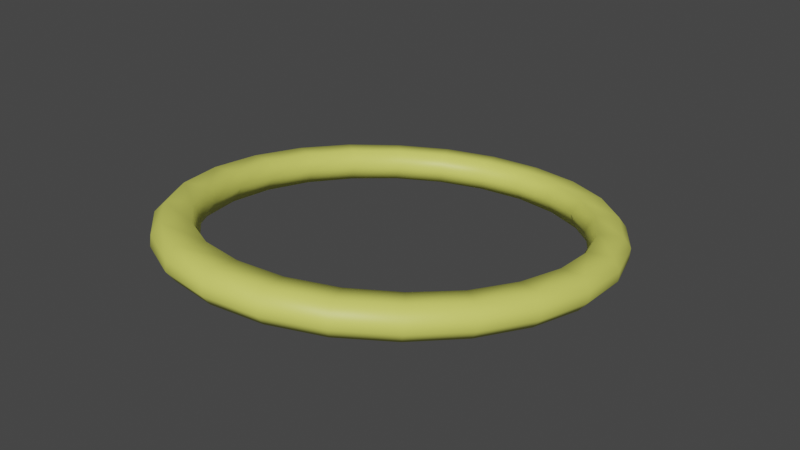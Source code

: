 # Source: goblinHalo.blend  (saved by Blender 2.83.19; exported with 4.5.12 LTS)
import bpy
from mathutils import Matrix  # noqa: F401  (used for matrix-valued properties, if any)

bpy.ops.wm.read_factory_settings(use_empty=True)
scene = bpy.context.scene
scene.name = 'Scene'

# ---- collections
col_collection = bpy.data.collections.new('Collection'); scene.collection.children.link(col_collection)

# ---- materials (node trees are filled in below, after node groups)
mat_m_halo_yellow = bpy.data.materials.new('M_Halo_Yellow')
mat_m_halo_yellow.use_transparent_shadow = False

# ---- material node trees
mat_m_halo_yellow.use_nodes = True; mat_m_halo_yellow.node_tree.nodes.clear()
_N = mat_m_halo_yellow.node_tree.nodes; _L = mat_m_halo_yellow.node_tree.links
n0 = _N.new('ShaderNodeBsdfPrincipled'); n0.name = 'Principled BSDF'; n0.location = (10, 300)
n0.distribution = 'GGX'
n0.subsurface_method = 'BURLEY'
n0.inputs[0].default_value = (0.7648, 0.8, 0.1432, 1.0)
n0.inputs[3].default_value = 1.45
n0.inputs[27].default_value = (0.0, 0.0, 0.0, 1.0)
n0.inputs[28].default_value = 1.0
n1 = _N.new('ShaderNodeOutputMaterial'); n1.name = 'Material Output'; n1.location = (300, 300)
_L.new(n0.outputs[0], n1.inputs[0])
n1.is_active_output = True

# ---- world
world_world = bpy.data.worlds.new('World'); scene.world = world_world
world_world.use_nodes = True; world_world.node_tree.nodes.clear()
_N = world_world.node_tree.nodes; _L = world_world.node_tree.links
n0 = _N.new('ShaderNodeOutputWorld'); n0.name = 'World Output'; n0.location = (300, 300)
n1 = _N.new('ShaderNodeBackground'); n1.name = 'Background'; n1.location = (10, 300)
n1.inputs[0].default_value = (0.05088, 0.05088, 0.05088, 1.0)
_L.new(n1.outputs[0], n0.inputs[0])
n0.is_active_output = True
world_world.color = (0.05088, 0.05088, 0.05088)
world_world.use_sun_shadow = False
world_world.sun_shadow_jitter_overblur = 0.0

# ---- meshes
me_cylinder_005 = bpy.data.meshes.new('Cylinder.005')
me_cylinder_005.from_pydata([(7.905e-09, 0.5637, 3.632), (0.114, -0.3677, 3.802), (0.09697, 0.5488, 3.634), (0.114, -0.364, 3.825), (0.1873, 0.5051, 3.641), (0.1873, 0.5155, 3.707), (0.2649, 0.4355, 3.652), (0.2201, -0.3163, 3.794), (0.3245, 0.3448, 3.666), (0.2201, -0.3126, 3.817), (0.3619, 0.2392, 3.683), (0.3619, 0.2497, 3.749), (0.3746, 0.1259, 3.701), (0.3746, 0.1364, 3.767), (0.3619, 0.01258, 3.719), (0.3113, -0.2345, 3.781), (0.3245, -0.09301, 3.736), (0.3113, -0.2309, 3.804), (0.2649, -0.1837, 3.751), (0.3813, -0.1279, 3.764), (0.1873, -0.2533, 3.762), (0.3813, -0.1243, 3.787), (0.09697, -0.297, 3.769), (0.4253, -0.003853, 3.744), (1.48e-07, -0.3119, 3.771), (1.48e-07, -0.3015, 3.837), (-0.09697, -0.297, 3.769), (0.4253, -0.00022, 3.767), (-0.1873, -0.2533, 3.762), (-0.1873, -0.2428, 3.827), (-0.2649, -0.1837, 3.751), (-0.2649, -0.1732, 3.816), (-0.3245, -0.09301, 3.736), (0.4403, 0.1293, 3.723), (-0.3619, 0.01258, 3.719), (0.4403, 0.1329, 3.746), (-0.3746, 0.1259, 3.701), (0.4253, 0.2625, 3.702), (-0.3619, 0.2392, 3.683), (0.4253, 0.2661, 3.724), (-0.3245, 0.3448, 3.666), (0.3813, 0.3866, 3.682), (-0.2649, 0.4355, 3.652), (0.3813, 0.3902, 3.705), (-0.1873, 0.5051, 3.641), (0.3113, 0.4931, 3.665), (-0.09697, 0.5488, 3.634), (0.3113, 0.4968, 3.688), (0.0, 0.6196, 3.623), (0.1093, 0.6028, 3.625), (0.1093, 0.6132, 3.691), (0.0, 0.6301, 3.688), (0.2112, 0.5535, 3.633), (0.2112, 0.5639, 3.699), (0.2987, 0.475, 3.646), (0.2987, 0.4855, 3.711), (0.3659, 0.3728, 3.662), (0.3659, 0.3832, 3.728), (0.4081, 0.2537, 3.681), (0.4081, 0.2641, 3.747), (0.4225, 0.1259, 3.701), (0.4225, 0.1364, 3.767), (0.4081, -0.001879, 3.722), (0.4081, 0.00858, 3.787), (0.3659, -0.121, 3.741), (0.3659, -0.1105, 3.806), (0.2987, -0.2232, 3.757), (0.2987, -0.2127, 3.823), (0.2112, -0.3017, 3.769), (0.2112, -0.2912, 3.835), (0.1093, -0.351, 3.777), (0.1093, -0.3405, 3.843), (1.645e-07, -0.3678, 3.78), (1.645e-07, -0.3573, 3.846), (-0.1093, -0.351, 3.777), (-0.1093, -0.3405, 3.843), (-0.2112, -0.3017, 3.769), (-0.2112, -0.2912, 3.835), (-0.2987, -0.2232, 3.757), (-0.2987, -0.2127, 3.823), (-0.3659, -0.121, 3.741), (-0.3659, -0.1105, 3.806), (-0.4081, -0.00188, 3.722), (-0.4081, 0.00858, 3.787), (-0.4225, 0.1259, 3.701), (-0.4225, 0.1364, 3.767), (-0.4081, 0.2537, 3.681), (-0.4081, 0.2641, 3.747), (-0.3659, 0.3728, 3.662), (-0.3659, 0.3832, 3.728), (-0.2987, 0.475, 3.646), (-0.2987, 0.4855, 3.711), (-0.2112, 0.5535, 3.633), (-0.2112, 0.5639, 3.699), (-0.1093, 0.6028, 3.625), (-0.1093, 0.6132, 3.691), (7.905e-09, 0.5741, 3.697), (0.09697, 0.5592, 3.699), (0.2201, 0.5749, 3.652), (0.2649, 0.4459, 3.717), (0.3245, 0.3552, 3.732), (0.2201, 0.5785, 3.675), (0.114, 0.6263, 3.644), (0.3619, 0.02298, 3.785), (0.3245, -0.08261, 3.801), (0.2649, -0.1733, 3.816), (0.1873, -0.2429, 3.827), (0.09697, -0.2866, 3.834), (0.114, 0.6299, 3.666), (-0.09697, -0.2866, 3.834), (-9.031e-10, 0.6475, 3.664), (-9.031e-10, 0.6438, 3.641), (-0.3245, -0.08262, 3.801), (-0.3619, 0.02298, 3.785), (-0.3746, 0.1363, 3.767), (-0.3619, 0.2496, 3.749), (-0.3245, 0.3552, 3.732), (-0.2649, 0.4459, 3.717), (-0.1873, 0.5155, 3.706), (-0.09697, 0.5592, 3.699), (1.705e-07, -0.3816, 3.828), (1.705e-07, -0.3852, 3.805), (-0.114, -0.364, 3.825), (-0.114, -0.3677, 3.802), (-0.2201, -0.3126, 3.817), (-0.2201, -0.3163, 3.794), (-0.3113, -0.2309, 3.804), (-0.3113, -0.2345, 3.781), (-0.3813, -0.1243, 3.787), (-0.3813, -0.1279, 3.764), (-0.4253, -0.0002202, 3.767), (-0.4253, -0.003854, 3.744), (-0.4403, 0.1329, 3.746), (-0.4403, 0.1293, 3.723), (-0.4253, 0.2661, 3.724), (-0.4253, 0.2625, 3.702), (-0.3813, 0.3902, 3.705), (-0.3813, 0.3866, 3.682), (-0.3113, 0.4968, 3.688), (-0.3113, 0.4931, 3.665), (-0.2201, 0.5785, 3.675), (-0.2201, 0.5749, 3.652), (-0.114, 0.6299, 3.666), (-0.114, 0.6263, 3.644), (-0.3111, -0.07878, 3.767), (-0.09297, 0.5366, 3.669), (-0.1796, 0.4946, 3.676), (0.254, 0.4279, 3.687), (0.1796, -0.2324, 3.792), (0.254, -0.1657, 3.781), (-0.347, 0.02246, 3.751), (8.143e-09, 0.5509, 3.667), (0.3111, 0.341, 3.701), (0.09297, -0.2744, 3.799), (-0.3592, 0.1311, 3.734), (-0.347, 0.2397, 3.717), (-0.09297, -0.2744, 3.799), (-0.3111, 0.341, 3.701), (0.347, 0.02246, 3.751), (-0.254, 0.4279, 3.687), (0.09297, 0.5366, 3.669), (0.3111, -0.07878, 3.767), (-0.254, -0.1657, 3.781), (0.1796, 0.4947, 3.676), (0.347, 0.2398, 3.717), (1.424e-07, -0.2886, 3.801), (0.3592, 0.1311, 3.734), (-0.1796, -0.2324, 3.792)], [], [(110, 51, 50, 108), (108, 50, 53, 101), (101, 53, 55, 47), (47, 55, 57, 43), (43, 57, 59, 39), (39, 59, 61, 35), (35, 61, 63, 27), (27, 63, 65, 21), (21, 65, 67, 17), (17, 67, 69, 9), (9, 69, 71, 3), (3, 71, 73, 120), (120, 73, 75, 122), (122, 75, 77, 124), (124, 77, 79, 126), (126, 79, 81, 128), (128, 81, 83, 130), (130, 83, 85, 132), (132, 85, 87, 134), (134, 87, 89, 136), (136, 89, 91, 138), (138, 91, 93, 140), (140, 93, 95, 142), (142, 95, 51, 110), (2, 0, 48, 49), (96, 97, 50, 51), (4, 2, 49, 52), (97, 5, 53, 50), (6, 4, 52, 54), (5, 99, 55, 53), (8, 6, 54, 56), (99, 100, 57, 55), (10, 8, 56, 58), (100, 11, 59, 57), (12, 10, 58, 60), (11, 13, 61, 59), (14, 12, 60, 62), (13, 103, 63, 61), (16, 14, 62, 64), (103, 104, 65, 63), (18, 16, 64, 66), (104, 105, 67, 65), (20, 18, 66, 68), (105, 106, 69, 67), (22, 20, 68, 70), (106, 107, 71, 69), (24, 22, 70, 72), (107, 25, 73, 71), (26, 24, 72, 74), (25, 109, 75, 73), (28, 26, 74, 76), (109, 29, 77, 75), (30, 28, 76, 78), (29, 31, 79, 77), (32, 30, 78, 80), (31, 112, 81, 79), (34, 32, 80, 82), (112, 113, 83, 81), (36, 34, 82, 84), (113, 114, 85, 83), (38, 36, 84, 86), (114, 115, 87, 85), (40, 38, 86, 88), (115, 116, 89, 87), (42, 40, 88, 90), (116, 117, 91, 89), (44, 42, 90, 92), (117, 118, 93, 91), (46, 44, 92, 94), (118, 119, 95, 93), (0, 46, 94, 48), (119, 96, 51, 95), (162, 144, 112, 31), (146, 145, 119, 118), (163, 147, 99, 5), (149, 148, 106, 105), (144, 150, 113, 112), (145, 151, 96, 119), (147, 152, 100, 99), (148, 153, 107, 106), (150, 154, 114, 113), (152, 164, 11, 100), (153, 165, 25, 107), (154, 155, 115, 114), (164, 166, 13, 11), (165, 156, 109, 25), (155, 157, 116, 115), (166, 158, 103, 13), (156, 167, 29, 109), (157, 159, 117, 116), (151, 160, 97, 96), (158, 161, 104, 103), (167, 162, 31, 29), (159, 146, 118, 117), (160, 163, 5, 97), (161, 149, 105, 104), (94, 143, 111, 48), (143, 142, 110, 111), (92, 141, 143, 94), (141, 140, 142, 143), (90, 139, 141, 92), (139, 138, 140, 141), (88, 137, 139, 90), (137, 136, 138, 139), (86, 135, 137, 88), (135, 134, 136, 137), (84, 133, 135, 86), (133, 132, 134, 135), (82, 131, 133, 84), (131, 130, 132, 133), (80, 129, 131, 82), (129, 128, 130, 131), (78, 127, 129, 80), (127, 126, 128, 129), (76, 125, 127, 78), (125, 124, 126, 127), (74, 123, 125, 76), (123, 122, 124, 125), (72, 121, 123, 74), (121, 120, 122, 123), (70, 1, 121, 72), (1, 3, 120, 121), (68, 7, 1, 70), (7, 9, 3, 1), (66, 15, 7, 68), (15, 17, 9, 7), (64, 19, 15, 66), (19, 21, 17, 15), (62, 23, 19, 64), (23, 27, 21, 19), (60, 33, 23, 62), (33, 35, 27, 23), (58, 37, 33, 60), (37, 39, 35, 33), (56, 41, 37, 58), (41, 43, 39, 37), (54, 45, 41, 56), (45, 47, 43, 41), (52, 98, 45, 54), (98, 101, 47, 45), (49, 102, 98, 52), (102, 108, 101, 98), (48, 111, 102, 49), (111, 110, 108, 102), (16, 18, 149, 161), (2, 4, 163, 160), (42, 44, 146, 159), (28, 30, 162, 167), (14, 16, 161, 158), (0, 2, 160, 151), (40, 42, 159, 157), (26, 28, 167, 156), (12, 14, 158, 166), (38, 40, 157, 155), (24, 26, 156, 165), (10, 12, 166, 164), (36, 38, 155, 154), (22, 24, 165, 153), (8, 10, 164, 152), (34, 36, 154, 150), (20, 22, 153, 148), (6, 8, 152, 147), (46, 0, 151, 145), (32, 34, 150, 144), (18, 20, 148, 149), (4, 6, 147, 163), (44, 46, 145, 146), (30, 32, 144, 162)])
me_cylinder_005.polygons.foreach_set('use_smooth', [True] * 168)
_uv = me_cylinder_005.uv_layers.new(name='UVMap')
_uv.uv.foreach_set('vector', [1.0, 0.8333, 1.0, 1.0, 0.9583, 1.0, 0.9583, 0.8333, 0.9583, 0.8333, 0.9583, 1.0, 0.9167, 1.0, 0.9167, 0.8333, 0.9167, 0.8333, 0.9167, 1.0, 0.875, 1.0, 0.875, 0.8333, 0.875, 0.8333, 0.875, 1.0, 0.8333, 1.0, 0.8333, 0.8333, 0.8333, 0.8333, 0.8333, 1.0, 0.7917, 1.0, 0.7917, 0.8333, 0.7917, 0.8333, 0.7917, 1.0, 0.75, 1.0, 0.75, 0.8333, 0.75, 0.8333, 0.75, 1.0, 0.7083, 1.0, 0.7083, 0.8333, 0.7083, 0.8333, 0.7083, 1.0, 0.6667, 1.0, 0.6667, 0.8333, 0.6667, 0.8333, 0.6667, 1.0, 0.625, 1.0, 0.625, 0.8333, 0.625, 0.8333, 0.625, 1.0, 0.5833, 1.0, 0.5833, 0.8333, 0.5833, 0.8333, 0.5833, 1.0, 0.5417, 1.0, 0.5417, 0.8333, 0.5417, 0.8333, 0.5417, 1.0, 0.5, 1.0, 0.5, 0.8333, 0.5, 0.8333, 0.5, 1.0, 0.4583, 1.0, 0.4583, 0.8333, 0.4583, 0.8333, 0.4583, 1.0, 0.4167, 1.0, 0.4167, 0.8333, 0.4167, 0.8333, 0.4167, 1.0, 0.375, 1.0, 0.375, 0.8333, 0.375, 0.8333, 0.375, 1.0, 0.3333, 1.0, 0.3333, 0.8333, 0.3333, 0.8333, 0.3333, 1.0, 0.2917, 1.0, 0.2917, 0.8333, 0.2917, 0.8333, 0.2917, 1.0, 0.25, 1.0, 0.25, 0.8333, 0.25, 0.8333, 0.25, 1.0, 0.2083, 1.0, 0.2083, 0.8333, 0.2083, 0.8333, 0.2083, 1.0, 0.1667, 1.0, 0.1667, 0.8333, 0.1667, 0.8333, 0.1667, 1.0, 0.125, 1.0, 0.125, 0.8333, 0.125, 0.8333, 0.125, 1.0, 0.08333, 1.0, 0.08333, 0.8333, 0.08333, 0.8333, 0.08333, 1.0, 0.04167, 1.0, 0.04167, 0.8333, 0.04167, 0.8333, 0.04167, 1.0, -1.863e-07, 1.0, -1.863e-07, 0.8333, 0.8051, 0.4556, 0.75, 0.4628, 0.75, 0.49, 0.8121, 0.4818, 0.25, 0.4628, 0.3051, 0.4556, 0.3121, 0.4818, 0.25, 0.49, 0.8564, 0.4343, 0.8051, 0.4556, 0.8121, 0.4818, 0.87, 0.4578, 0.3051, 0.4556, 0.3564, 0.4343, 0.37, 0.4578, 0.3121, 0.4818, 0.9005, 0.4005, 0.8564, 0.4343, 0.87, 0.4578, 0.9197, 0.4197, 0.3564, 0.4343, 0.4005, 0.4005, 0.4197, 0.4197, 0.37, 0.4578, 0.9343, 0.3564, 0.9005, 0.4005, 0.9197, 0.4197, 0.9578, 0.37, 0.4005, 0.4005, 0.4343, 0.3564, 0.4578, 0.37, 0.4197, 0.4197, 0.9556, 0.3051, 0.9343, 0.3564, 0.9578, 0.37, 0.9818, 0.3121, 0.4343, 0.3564, 0.4556, 0.3051, 0.4818, 0.3121, 0.4578, 0.37, 0.9628, 0.25, 0.9556, 0.3051, 0.9818, 0.3121, 0.99, 0.25, 0.4556, 0.3051, 0.4628, 0.25, 0.49, 0.25, 0.4818, 0.3121, 0.9556, 0.1949, 0.9628, 0.25, 0.99, 0.25, 0.9818, 0.1879, 0.4628, 0.25, 0.4556, 0.1949, 0.4818, 0.1879, 0.49, 0.25, 0.9343, 0.1436, 0.9556, 0.1949, 0.9818, 0.1879, 0.9578, 0.13, 0.4556, 0.1949, 0.4343, 0.1436, 0.4578, 0.13, 0.4818, 0.1879, 0.9005, 0.0995, 0.9343, 0.1436, 0.9578, 0.13, 0.9197, 0.08029, 0.4343, 0.1436, 0.4005, 0.0995, 0.4197, 0.08029, 0.4578, 0.13, 0.8564, 0.06568, 0.9005, 0.0995, 0.9197, 0.08029, 0.87, 0.04215, 0.4005, 0.0995, 0.3564, 0.06568, 0.37, 0.04215, 0.4197, 0.08029, 0.8051, 0.04442, 0.8564, 0.06568, 0.87, 0.04215, 0.8121, 0.01818, 0.3564, 0.06568, 0.3051, 0.04442, 0.3121, 0.01818, 0.37, 0.04215, 0.75, 0.03716, 0.8051, 0.04442, 0.8121, 0.01818, 0.75, 0.01, 0.3051, 0.04442, 0.25, 0.03716, 0.25, 0.01, 0.3121, 0.01818, 0.6949, 0.04442, 0.75, 0.03716, 0.75, 0.01, 0.6879, 0.01818, 0.25, 0.03716, 0.1949, 0.04442, 0.1879, 0.01818, 0.25, 0.01, 0.6436, 0.06568, 0.6949, 0.04442, 0.6879, 0.01818, 0.63, 0.04215, 0.1949, 0.04442, 0.1436, 0.06568, 0.13, 0.04215, 0.1879, 0.01818, 0.5995, 0.0995, 0.6436, 0.06568, 0.63, 0.04215, 0.5803, 0.08029, 0.1436, 0.06568, 0.0995, 0.0995, 0.08029, 0.08029, 0.13, 0.04215, 0.5657, 0.1436, 0.5995, 0.0995, 0.5803, 0.08029, 0.5422, 0.13, 0.0995, 0.0995, 0.06568, 0.1436, 0.04215, 0.13, 0.08029, 0.08029, 0.5444, 0.1949, 0.5657, 0.1436, 0.5422, 0.13, 0.5182, 0.1879, 0.06568, 0.1436, 0.04442, 0.1949, 0.01818, 0.1879, 0.04215, 0.13, 0.5372, 0.25, 0.5444, 0.1949, 0.5182, 0.1879, 0.51, 0.25, 0.04442, 0.1949, 0.03716, 0.25, 0.01, 0.25, 0.01818, 0.1879, 0.5444, 0.3051, 0.5372, 0.25, 0.51, 0.25, 0.5182, 0.3121, 0.03716, 0.25, 0.04442, 0.3051, 0.01818, 0.3121, 0.01, 0.25, 0.5657, 0.3564, 0.5444, 0.3051, 0.5182, 0.3121, 0.5422, 0.37, 0.04442, 0.3051, 0.06568, 0.3564, 0.04215, 0.37, 0.01818, 0.3121, 0.5995, 0.4005, 0.5657, 0.3564, 0.5422, 0.37, 0.5803, 0.4197, 0.06568, 0.3564, 0.0995, 0.4005, 0.08029, 0.4197, 0.04215, 0.37, 0.6436, 0.4343, 0.5995, 0.4005, 0.5803, 0.4197, 0.63, 0.4578, 0.0995, 0.4005, 0.1436, 0.4343, 0.13, 0.4578, 0.08029, 0.4197, 0.6949, 0.4556, 0.6436, 0.4343, 0.63, 0.4578, 0.6879, 0.4818, 0.1436, 0.4343, 0.1949, 0.4556, 0.1879, 0.4818, 0.13, 0.4578, 0.75, 0.4628, 0.6949, 0.4556, 0.6879, 0.4818, 0.75, 0.49, 0.1949, 0.4556, 0.25, 0.4628, 0.25, 0.49, 0.1879, 0.4818, 0.5995, 0.0995, 0.5657, 0.1436, 0.5657, 0.1436, 0.5995, 0.0995, 0.6436, 0.4343, 0.6949, 0.4556, 0.6949, 0.4556, 0.6436, 0.4343, 0.8564, 0.4343, 0.9005, 0.4005, 0.9005, 0.4005, 0.8564, 0.4343, 0.9005, 0.0995, 0.8564, 0.06568, 0.8564, 0.06568, 0.9005, 0.0995, 0.5657, 0.1436, 0.5444, 0.1949, 0.5444, 0.1949, 0.5657, 0.1436, 0.6949, 0.4556, 0.75, 0.4628, 0.75, 0.4628, 0.6949, 0.4556, 0.9005, 0.4005, 0.9343, 0.3564, 0.9343, 0.3564, 0.9005, 0.4005, 0.8564, 0.06568, 0.8051, 0.04442, 0.8051, 0.04442, 0.8564, 0.06568, 0.5444, 0.1949, 0.5372, 0.25, 0.5372, 0.25, 0.5444, 0.1949, 0.9343, 0.3564, 0.9556, 0.3051, 0.9556, 0.3051, 0.9343, 0.3564, 0.8051, 0.04442, 0.75, 0.03716, 0.75, 0.03716, 0.8051, 0.04442, 0.5372, 0.25, 0.5444, 0.3051, 0.5444, 0.3051, 0.5372, 0.25, 0.9556, 0.3051, 0.9628, 0.25, 0.9628, 0.25, 0.9556, 0.3051, 0.75, 0.03716, 0.6949, 0.04442, 0.6949, 0.04442, 0.75, 0.03716, 0.5444, 0.3051, 0.5657, 0.3564, 0.5657, 0.3564, 0.5444, 0.3051, 0.9628, 0.25, 0.9556, 0.1949, 0.9556, 0.1949, 0.9628, 0.25, 0.6949, 0.04442, 0.6436, 0.06568, 0.6436, 0.06568, 0.6949, 0.04442, 0.5657, 0.3564, 0.5995, 0.4005, 0.5995, 0.4005, 0.5657, 0.3564, 0.75, 0.4628, 0.8051, 0.4556, 0.8051, 0.4556, 0.75, 0.4628, 0.9556, 0.1949, 0.9343, 0.1436, 0.9343, 0.1436, 0.9556, 0.1949, 0.6436, 0.06568, 0.5995, 0.0995, 0.5995, 0.0995, 0.6436, 0.06568, 0.5995, 0.4005, 0.6436, 0.4343, 0.6436, 0.4343, 0.5995, 0.4005, 0.8051, 0.4556, 0.8564, 0.4343, 0.8564, 0.4343, 0.8051, 0.4556, 0.9343, 0.1436, 0.9005, 0.0995, 0.9005, 0.0995, 0.9343, 0.1436, 0.04167, 0.5, 0.04167, 0.6667, -1.863e-07, 0.6667, -1.863e-07, 0.5, 0.04167, 0.6667, 0.04167, 0.8333, -1.863e-07, 0.8333, -1.863e-07, 0.6667, 0.08333, 0.5, 0.08333, 0.6667, 0.04167, 0.6667, 0.04167, 0.5, 0.08333, 0.6667, 0.08333, 0.8333, 0.04167, 0.8333, 0.04167, 0.6667, 0.125, 0.5, 0.125, 0.6667, 0.08333, 0.6667, 0.08333, 0.5, 0.125, 0.6667, 0.125, 0.8333, 0.08333, 0.8333, 0.08333, 0.6667, 0.1667, 0.5, 0.1667, 0.6667, 0.125, 0.6667, 0.125, 0.5, 0.1667, 0.6667, 0.1667, 0.8333, 0.125, 0.8333, 0.125, 0.6667, 0.2083, 0.5, 0.2083, 0.6667, 0.1667, 0.6667, 0.1667, 0.5, 0.2083, 0.6667, 0.2083, 0.8333, 0.1667, 0.8333, 0.1667, 0.6667, 0.25, 0.5, 0.25, 0.6667, 0.2083, 0.6667, 0.2083, 0.5, 0.25, 0.6667, 0.25, 0.8333, 0.2083, 0.8333, 0.2083, 0.6667, 0.2917, 0.5, 0.2917, 0.6667, 0.25, 0.6667, 0.25, 0.5, 0.2917, 0.6667, 0.2917, 0.8333, 0.25, 0.8333, 0.25, 0.6667, 0.3333, 0.5, 0.3333, 0.6667, 0.2917, 0.6667, 0.2917, 0.5, 0.3333, 0.6667, 0.3333, 0.8333, 0.2917, 0.8333, 0.2917, 0.6667, 0.375, 0.5, 0.375, 0.6667, 0.3333, 0.6667, 0.3333, 0.5, 0.375, 0.6667, 0.375, 0.8333, 0.3333, 0.8333, 0.3333, 0.6667, 0.4167, 0.5, 0.4167, 0.6667, 0.375, 0.6667, 0.375, 0.5, 0.4167, 0.6667, 0.4167, 0.8333, 0.375, 0.8333, 0.375, 0.6667, 0.4583, 0.5, 0.4583, 0.6667, 0.4167, 0.6667, 0.4167, 0.5, 0.4583, 0.6667, 0.4583, 0.8333, 0.4167, 0.8333, 0.4167, 0.6667, 0.5, 0.5, 0.5, 0.6667, 0.4583, 0.6667, 0.4583, 0.5, 0.5, 0.6667, 0.5, 0.8333, 0.4583, 0.8333, 0.4583, 0.6667, 0.5417, 0.5, 0.5417, 0.6667, 0.5, 0.6667, 0.5, 0.5, 0.5417, 0.6667, 0.5417, 0.8333, 0.5, 0.8333, 0.5, 0.6667, 0.5833, 0.5, 0.5833, 0.6667, 0.5417, 0.6667, 0.5417, 0.5, 0.5833, 0.6667, 0.5833, 0.8333, 0.5417, 0.8333, 0.5417, 0.6667, 0.625, 0.5, 0.625, 0.6667, 0.5833, 0.6667, 0.5833, 0.5, 0.625, 0.6667, 0.625, 0.8333, 0.5833, 0.8333, 0.5833, 0.6667, 0.6667, 0.5, 0.6667, 0.6667, 0.625, 0.6667, 0.625, 0.5, 0.6667, 0.6667, 0.6667, 0.8333, 0.625, 0.8333, 0.625, 0.6667, 0.7083, 0.5, 0.7083, 0.6667, 0.6667, 0.6667, 0.6667, 0.5, 0.7083, 0.6667, 0.7083, 0.8333, 0.6667, 0.8333, 0.6667, 0.6667, 0.75, 0.5, 0.75, 0.6667, 0.7083, 0.6667, 0.7083, 0.5, 0.75, 0.6667, 0.75, 0.8333, 0.7083, 0.8333, 0.7083, 0.6667, 0.7917, 0.5, 0.7917, 0.6667, 0.75, 0.6667, 0.75, 0.5, 0.7917, 0.6667, 0.7917, 0.8333, 0.75, 0.8333, 0.75, 0.6667, 0.8333, 0.5, 0.8333, 0.6667, 0.7917, 0.6667, 0.7917, 0.5, 0.8333, 0.6667, 0.8333, 0.8333, 0.7917, 0.8333, 0.7917, 0.6667, 0.875, 0.5, 0.875, 0.6667, 0.8333, 0.6667, 0.8333, 0.5, 0.875, 0.6667, 0.875, 0.8333, 0.8333, 0.8333, 0.8333, 0.6667, 0.9167, 0.5, 0.9167, 0.6667, 0.875, 0.6667, 0.875, 0.5, 0.9167, 0.6667, 0.9167, 0.8333, 0.875, 0.8333, 0.875, 0.6667, 0.9583, 0.5, 0.9583, 0.6667, 0.9167, 0.6667, 0.9167, 0.5, 0.9583, 0.6667, 0.9583, 0.8333, 0.9167, 0.8333, 0.9167, 0.6667, 1.0, 0.5, 1.0, 0.6667, 0.9583, 0.6667, 0.9583, 0.5, 1.0, 0.6667, 1.0, 0.8333, 0.9583, 0.8333, 0.9583, 0.6667, 0.9343, 0.1436, 0.9005, 0.0995, 0.9005, 0.0995, 0.9343, 0.1436, 0.8051, 0.4556, 0.8564, 0.4343, 0.8564, 0.4343, 0.8051, 0.4556, 0.5995, 0.4005, 0.6436, 0.4343, 0.6436, 0.4343, 0.5995, 0.4005, 0.6436, 0.06568, 0.5995, 0.0995, 0.5995, 0.0995, 0.6436, 0.06568, 0.9556, 0.1949, 0.9343, 0.1436, 0.9343, 0.1436, 0.9556, 0.1949, 0.75, 0.4628, 0.8051, 0.4556, 0.8051, 0.4556, 0.75, 0.4628, 0.5657, 0.3564, 0.5995, 0.4005, 0.5995, 0.4005, 0.5657, 0.3564, 0.6949, 0.04442, 0.6436, 0.06568, 0.6436, 0.06568, 0.6949, 0.04442, 0.9628, 0.25, 0.9556, 0.1949, 0.9556, 0.1949, 0.9628, 0.25, 0.5444, 0.3051, 0.5657, 0.3564, 0.5657, 0.3564, 0.5444, 0.3051, 0.75, 0.03716, 0.6949, 0.04442, 0.6949, 0.04442, 0.75, 0.03716, 0.9556, 0.3051, 0.9628, 0.25, 0.9628, 0.25, 0.9556, 0.3051, 0.5372, 0.25, 0.5444, 0.3051, 0.5444, 0.3051, 0.5372, 0.25, 0.8051, 0.04442, 0.75, 0.03716, 0.75, 0.03716, 0.8051, 0.04442, 0.9343, 0.3564, 0.9556, 0.3051, 0.9556, 0.3051, 0.9343, 0.3564, 0.5444, 0.1949, 0.5372, 0.25, 0.5372, 0.25, 0.5444, 0.1949, 0.8564, 0.06568, 0.8051, 0.04442, 0.8051, 0.04442, 0.8564, 0.06568, 0.9005, 0.4005, 0.9343, 0.3564, 0.9343, 0.3564, 0.9005, 0.4005, 0.6949, 0.4556, 0.75, 0.4628, 0.75, 0.4628, 0.6949, 0.4556, 0.5657, 0.1436, 0.5444, 0.1949, 0.5444, 0.1949, 0.5657, 0.1436, 0.9005, 0.0995, 0.8564, 0.06568, 0.8564, 0.06568, 0.9005, 0.0995, 0.8564, 0.4343, 0.9005, 0.4005, 0.9005, 0.4005, 0.8564, 0.4343, 0.6436, 0.4343, 0.6949, 0.4556, 0.6949, 0.4556, 0.6436, 0.4343, 0.5995, 0.0995, 0.5657, 0.1436, 0.5657, 0.1436, 0.5995, 0.0995])
me_cylinder_005.materials.append(mat_m_halo_yellow)
me_cylinder_005.use_remesh_fix_poles = True
me_cylinder_005.use_remesh_preserve_attributes = False
me_cylinder_005.use_mirror_vertex_groups = False
me_cylinder_005.update()

# ---- objects
ob_halo = bpy.data.objects.new('Halo', me_cylinder_005)

# ---- transforms, parenting, visibility, modifiers, constraints
ob_halo.location = (0.0, 0.0, -2.384e-07)
ob_halo.lineart.crease_threshold = 0.0

# ---- collection membership
col_collection.objects.link(ob_halo)

# ---- scene / render settings (as saved in the file)
scene.frame_start = 1; scene.frame_end = 250; scene.frame_set(1)
scene.render.engine = 'BLENDER_EEVEE_NEXT'
scene.cycles.use_denoising = False
scene.cycles.samples = 128
scene.cycles.sampling_pattern = 'TABULATED_SOBOL'
scene.cycles.use_adaptive_sampling = False
scene.cycles.use_light_tree = False
scene.view_settings.view_transform = 'Filmic'
bpy.context.view_layer.update()

# ---- added for rendering (the .blend has no active camera and no usable light): camera, sun
cam_auto = bpy.data.cameras.new('AutoCamera')
cam_auto.lens = 50.0
cam_auto.sensor_width = 36.0
cam_auto.clip_end = 1000.0
ob_auto_camera = bpy.data.objects.new('AutoCamera', cam_auto)
scene.collection.objects.link(ob_auto_camera)
ob_auto_camera.location = (1.27247, -1.39583, 4.75215)
ob_auto_camera.rotation_euler = (1.09748, -7.21219e-08, 0.694738)
scene.camera = ob_auto_camera
light_auto_sun = bpy.data.lights.new('AutoSun', 'SUN')
light_auto_sun.energy = 3.0
light_auto_sun.angle = 0.0523599
ob_auto_sun = bpy.data.objects.new('AutoSun', light_auto_sun)
scene.collection.objects.link(ob_auto_sun)
ob_auto_sun.rotation_euler = (0.872665, 0.174533, 0.523599)
bpy.context.view_layer.update()
